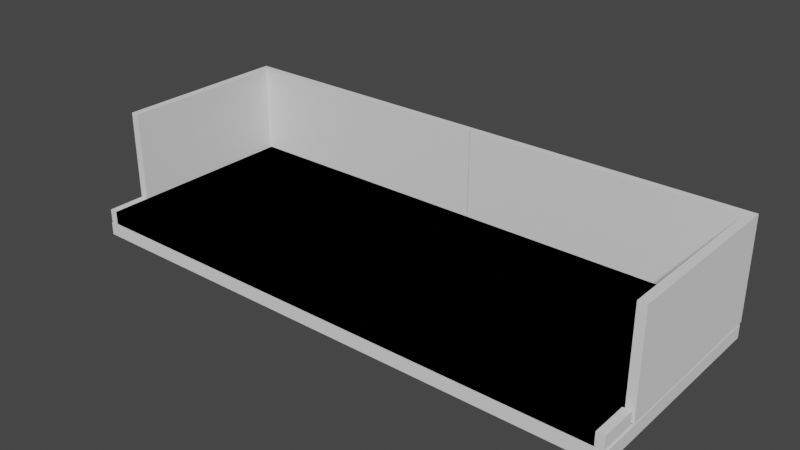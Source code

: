 # Source: couch.blend  (saved by Blender 2.92.15; exported with 4.5.12 LTS)
import bpy
from mathutils import Matrix  # noqa: F401  (used for matrix-valued properties, if any)

bpy.ops.wm.read_factory_settings(use_empty=True)
scene = bpy.context.scene
scene.name = 'Scene'

# ---- collections
col_collection = bpy.data.collections.new('Collection'); scene.collection.children.link(col_collection)
col_ref = bpy.data.collections.new('Ref'); scene.collection.children.link(col_ref)

# ---- world
world_world = bpy.data.worlds.new('World'); scene.world = world_world
world_world.use_nodes = True; world_world.node_tree.nodes.clear()
_N = world_world.node_tree.nodes; _L = world_world.node_tree.links
n0 = _N.new('ShaderNodeOutputWorld'); n0.name = 'World Output'; n0.location = (300, 300)
n1 = _N.new('ShaderNodeBackground'); n1.name = 'Background'; n1.location = (10, 300)
n1.inputs[0].default_value = (0.05088, 0.05088, 0.05088, 1.0)
_L.new(n1.outputs[0], n0.inputs[0])
n0.is_active_output = True
world_world.color = (0.05088, 0.05088, 0.05088)
world_world.use_sun_shadow = False
world_world.sun_shadow_jitter_overblur = 0.0

# ---- meshes
me_cube_002 = bpy.data.meshes.new('Cube.002')
me_cube_002.from_pydata([(-1.0, -1.0, -1.0), (-1.0, -1.0, 1.0), (-1.0, 1.0, -1.0), (-1.0, 1.0, 1.0), (1.0, -1.0, -1.0), (1.0, -1.0, 1.0), (1.0, 1.0, -1.0), (1.0, 1.0, 1.0)], [], [(0, 1, 3, 2), (2, 3, 7, 6), (6, 7, 5, 4), (4, 5, 1, 0), (2, 6, 4, 0), (7, 3, 1, 5)])
_uv = me_cube_002.uv_layers.new(name='UVMap')
_uv.uv.foreach_set('vector', [0.375, 0.0, 0.625, 0.0, 0.625, 0.25, 0.375, 0.25, 0.375, 0.25, 0.625, 0.25, 0.625, 0.5, 0.375, 0.5, 0.375, 0.5, 0.625, 0.5, 0.625, 0.75, 0.375, 0.75, 0.375, 0.75, 0.625, 0.75, 0.625, 1.0, 0.375, 1.0, 0.125, 0.5, 0.375, 0.5, 0.375, 0.75, 0.125, 0.75, 0.625, 0.5, 0.875, 0.5, 0.875, 0.75, 0.625, 0.75])
me_cube_002.use_remesh_fix_poles = True
me_cube_002.use_remesh_preserve_attributes = False
me_cube_002.use_mirror_vertex_groups = False
me_cube_002.update()
me_cube_004 = bpy.data.meshes.new('Cube.004')
me_cube_004.from_pydata([(-1.0, -0.6428, -12.18), (-1.0, -0.6428, 3.292), (-1.0, 0.9272, -12.18), (-1.0, 0.9272, 3.292), (1.0, -0.6428, -12.18), (1.0, -0.6428, 3.292), (1.0, 0.9272, -12.18), (1.0, 0.9272, 3.292), (-1.0, 1.0, -12.18), (-1.0, 1.0, 3.292), (1.0, 1.0, -12.18), (1.0, 1.0, 3.292), (-64.52, 0.9272, -12.18), (-64.52, 0.9272, 3.292), (-64.52, 1.0, -12.18), (-64.52, 1.0, 3.292)], [], [(0, 1, 3, 2), (6, 2, 8, 10), (6, 7, 5, 4), (4, 5, 1, 0), (2, 6, 4, 0), (7, 3, 1, 5), (8, 9, 11, 10), (3, 7, 11, 9), (8, 2, 12, 14), (7, 6, 10, 11), (2, 3, 13, 12), (9, 8, 14, 15), (3, 9, 15, 13)])
_uv = me_cube_004.uv_layers.new(name='UVMap')
_uv.uv.foreach_set('vector', [0.375, 0.0, 0.625, 0.0, 0.625, 0.25, 0.375, 0.25, 0.375, 0.5, 0.125, 0.5, 0.125, 0.5, 0.375, 0.5, 0.375, 0.5, 0.625, 0.5, 0.625, 0.75, 0.375, 0.75, 0.375, 0.75, 0.625, 0.75, 0.625, 1.0, 0.375, 1.0, 0.125, 0.5, 0.375, 0.5, 0.375, 0.75, 0.125, 0.75, 0.625, 0.5, 0.875, 0.5, 0.875, 0.75, 0.625, 0.75, 0.375, 0.25, 0.625, 0.25, 0.625, 0.5, 0.375, 0.5, 0.875, 0.5, 0.625, 0.5, 0.625, 0.5, 0.875, 0.5, 0.125, 0.5, 0.125, 0.5, 0.125, 0.5, 0.125, 0.5, 0.625, 0.5, 0.375, 0.5, 0.375, 0.5, 0.625, 0.5, 0.375, 0.25, 0.625, 0.25, 0.625, 0.25, 0.375, 0.25, 0.625, 0.25, 0.375, 0.25, 0.375, 0.25, 0.625, 0.25, 0.875, 0.5, 0.875, 0.5, 0.875, 0.5, 0.875, 0.5])
me_cube_004.use_remesh_fix_poles = True
me_cube_004.use_remesh_preserve_attributes = False
me_cube_004.use_mirror_vertex_groups = False
me_cube_004.update()
me_cube_005 = bpy.data.meshes.new('Cube.005')
me_cube_005.from_pydata([(-1.0, -1.0, -1.0), (-1.0, -1.0, 1.0), (-1.0, 0.9394, -1.0), (-1.0, 0.9394, 1.0), (1.0, -1.0, -1.0), (1.0, -1.0, 1.0), (1.0, 0.9394, -1.0), (1.0, 0.9394, 1.0), (-1.0, -0.661, -1.0), (-1.0, -0.661, 1.0), (1.0, -0.661, -1.0), (1.0, -0.661, 1.0), (1.03, -0.661, 1.0), (1.03, -1.0, 1.0), (1.03, -1.0, -1.0), (1.03, -0.661, -1.0)], [], [(8, 9, 3, 2), (2, 3, 7, 6), (11, 5, 13, 12), (4, 5, 1, 0), (8, 10, 4, 0), (11, 9, 1, 5), (7, 3, 9, 11), (2, 6, 10, 8), (6, 7, 11, 10), (0, 1, 9, 8), (15, 12, 13, 14), (5, 4, 14, 13), (10, 11, 12, 15), (4, 10, 15, 14)])
_uv = me_cube_005.uv_layers.new(name='UVMap')
_uv.uv.foreach_set('vector', [0.375, 0.04494, 0.625, 0.04494, 0.625, 0.25, 0.375, 0.25, 0.375, 0.25, 0.625, 0.25, 0.625, 0.5, 0.375, 0.5, 0.625, 0.7051, 0.625, 0.75, 0.625, 0.75, 0.625, 0.7051, 0.375, 0.75, 0.625, 0.75, 0.625, 1.0, 0.375, 1.0, 0.125, 0.7051, 0.375, 0.7051, 0.375, 0.75, 0.125, 0.75, 0.625, 0.7051, 0.875, 0.7051, 0.875, 0.75, 0.625, 0.75, 0.625, 0.5, 0.875, 0.5, 0.875, 0.7051, 0.625, 0.7051, 0.125, 0.5, 0.375, 0.5, 0.375, 0.7051, 0.125, 0.7051, 0.375, 0.5, 0.625, 0.5, 0.625, 0.7051, 0.375, 0.7051, 0.375, 0.0, 0.625, 0.0, 0.625, 0.04494, 0.375, 0.04494, 0.375, 0.7051, 0.625, 0.7051, 0.625, 0.75, 0.375, 0.75, 0.625, 0.75, 0.375, 0.75, 0.375, 0.75, 0.625, 0.75, 0.375, 0.7051, 0.625, 0.7051, 0.625, 0.7051, 0.375, 0.7051, 0.375, 0.75, 0.375, 0.7051, 0.375, 0.7051, 0.375, 0.75])
me_cube_005.use_remesh_fix_poles = True
me_cube_005.use_remesh_preserve_attributes = False
me_cube_005.use_mirror_vertex_groups = False
me_cube_005.update()

# ---- objects
ob_base = bpy.data.objects.new('Base', me_cube_002)
ob_back = bpy.data.objects.new('Back', me_cube_004)
ob_base_top = bpy.data.objects.new('Base Top', me_cube_005)
ob_empty = bpy.data.objects.new('Empty', None)
ob_empty_001 = bpy.data.objects.new('Empty.001', None)
ob_empty_002 = bpy.data.objects.new('Empty.002', None)

# ---- transforms, parenting, visibility, modifiers, constraints
ob_base.location = (-1.248, -0.1268, 0.0)
ob_base.scale = (1.12, 0.44, -0.02628)
ob_base.lineart.crease_threshold = 0.0
ob_back.location = (-0.143, -0.1268, 0.123)
ob_back.scale = (0.01712, 0.44, -0.02628)
ob_back.lineart.crease_threshold = 0.0
_m = ob_back.modifiers.new('Mirror', 'MIRROR')
_m.use_clip = True
_m.mirror_object = ob_base
ob_base_top.location = (-1.248, -0.1268, 0.05825)
ob_base_top.scale = (1.083, 0.44, -0.02628)
ob_base_top.lineart.crease_threshold = 0.0
_m = ob_base_top.modifiers.new('Mirror', 'MIRROR')
_m.mirror_object = ob_base
ob_empty.location = (-0.5657, 0.4286, 0.0)
ob_empty.scale = (0.7581, 0.7581, 0.7581)
ob_empty.empty_display_type = 'IMAGE'
ob_empty.empty_display_size = 5.0
ob_empty.use_empty_image_alpha = True
ob_empty.color = (1.0, 1.0, 1.0, 0.06908)
ob_empty.lineart.crease_threshold = 0.0
ob_empty_001.location = (-0.5625, 0.4427, -0.6784)
ob_empty_001.rotation_euler = (1.571, -0.0, 0.0)
ob_empty_001.scale = (0.7581, 0.7581, 0.7581)
ob_empty_001.empty_display_type = 'IMAGE'
ob_empty_001.empty_display_size = 5.0
ob_empty_001.use_empty_image_alpha = True
ob_empty_001.color = (1.0, 1.0, 1.0, 0.07566)
ob_empty_001.lineart.crease_threshold = 0.0
ob_empty_002.location = (-2.55, 0.9467, -0.6921)
ob_empty_002.rotation_euler = (1.571, -0.0, 4.712)
ob_empty_002.scale = (0.7581, 0.7581, 0.7581)
ob_empty_002.empty_display_type = 'IMAGE'
ob_empty_002.empty_display_size = 5.0
ob_empty_002.use_empty_image_alpha = True
ob_empty_002.color = (1.0, 1.0, 1.0, 0.3224)
ob_empty_002.lineart.crease_threshold = 0.0

# ---- collection membership
col_collection.objects.link(ob_base)
col_collection.objects.link(ob_back)
col_collection.objects.link(ob_base_top)
col_ref.objects.link(ob_empty)
col_ref.objects.link(ob_empty_001)
col_ref.objects.link(ob_empty_002)

# ---- scene / render settings (as saved in the file)
scene.frame_start = 1; scene.frame_end = 250; scene.frame_set(1)
scene.render.engine = 'BLENDER_EEVEE_NEXT'
scene.cycles.use_denoising = False
scene.cycles.samples = 128
scene.cycles.sampling_pattern = 'TABULATED_SOBOL'
scene.cycles.use_adaptive_sampling = False
scene.cycles.use_light_tree = False
scene.view_settings.view_transform = 'Filmic'
bpy.context.view_layer.update()

# ---- added for rendering (the .blend has no active camera and no usable light): camera, sun
cam_auto = bpy.data.cameras.new('AutoCamera')
cam_auto.lens = 50.0
cam_auto.sensor_width = 36.0
cam_auto.clip_end = 1000.0
ob_auto_camera = bpy.data.objects.new('AutoCamera', cam_auto)
scene.collection.objects.link(ob_auto_camera)
ob_auto_camera.location = (1.02415, -2.85321, 2.02601)
ob_auto_camera.rotation_euler = (1.09748, -7.21219e-08, 0.694738)
scene.camera = ob_auto_camera
light_auto_sun = bpy.data.lights.new('AutoSun', 'SUN')
light_auto_sun.energy = 3.0
light_auto_sun.angle = 0.0523599
ob_auto_sun = bpy.data.objects.new('AutoSun', light_auto_sun)
scene.collection.objects.link(ob_auto_sun)
ob_auto_sun.rotation_euler = (0.872665, 0.174533, 0.523599)
bpy.context.view_layer.update()

